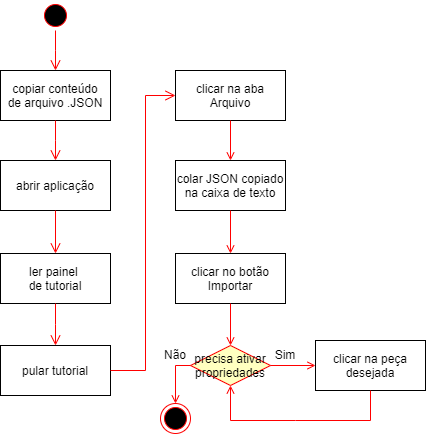

The diagram above was exported from draw.io. Its source (the exported page's mxGraphModel, read from the mxfile embedded in the PNG):
<mxGraphModel dx="880" dy="521" grid="1" gridSize="10" guides="1" tooltips="1" connect="1" arrows="1" fold="1" page="1" pageScale="1" pageWidth="1169" pageHeight="826" background="none" math="0" shadow="0">
  <root>
    <mxCell id="0" />
    <mxCell id="1" parent="0" />
    <mxCell id="zscKiEwWfd5TCdISiovu-48" value="" style="ellipse;shape=startState;fillColor=#000000;strokeColor=#ff0000;" parent="1" vertex="1">
      <mxGeometry x="265" y="10" width="30" height="30" as="geometry" />
    </mxCell>
    <mxCell id="zscKiEwWfd5TCdISiovu-51" value="colar JSON copiado&#10;na caixa de texto" style="" parent="1" vertex="1">
      <mxGeometry x="400" y="170" width="110" height="50" as="geometry" />
    </mxCell>
    <mxCell id="zscKiEwWfd5TCdISiovu-54" value="ler painel &#10;de tutorial" style="" parent="1" vertex="1">
      <mxGeometry x="225" y="263" width="110" height="50" as="geometry" />
    </mxCell>
    <mxCell id="zscKiEwWfd5TCdISiovu-56" value="" style="ellipse;shape=endState;fillColor=#000000;strokeColor=#ff0000" parent="1" vertex="1">
      <mxGeometry x="385" y="413" width="30" height="30" as="geometry" />
    </mxCell>
    <mxCell id="FVtXL2l5g4kQyS-cMRPu-20" value="pular tutorial" style="" parent="1" vertex="1">
      <mxGeometry x="225" y="355" width="110" height="50" as="geometry" />
    </mxCell>
    <mxCell id="FVtXL2l5g4kQyS-cMRPu-21" value="" style="edgeStyle=elbowEdgeStyle;elbow=horizontal;verticalAlign=bottom;endArrow=open;endSize=8;strokeColor=#FF0000;endFill=1;rounded=0;entryX=0.5;entryY=0;entryDx=0;entryDy=0;exitX=0.5;exitY=1;exitDx=0;exitDy=0;" parent="1" source="zscKiEwWfd5TCdISiovu-54" target="FVtXL2l5g4kQyS-cMRPu-20" edge="1">
      <mxGeometry x="-64.5" y="-88" as="geometry">
        <mxPoint x="290.5" y="83" as="targetPoint" />
        <mxPoint x="290.5" y="43" as="sourcePoint" />
      </mxGeometry>
    </mxCell>
    <mxCell id="FVtXL2l5g4kQyS-cMRPu-22" value="clicar na aba&#10;Arquivo" style="" parent="1" vertex="1">
      <mxGeometry x="400" y="80" width="110" height="50" as="geometry" />
    </mxCell>
    <mxCell id="FVtXL2l5g4kQyS-cMRPu-23" value="" style="edgeStyle=elbowEdgeStyle;elbow=horizontal;verticalAlign=bottom;endArrow=open;endSize=8;strokeColor=#FF0000;endFill=1;rounded=0;entryX=0;entryY=0.5;entryDx=0;entryDy=0;exitX=1;exitY=0.5;exitDx=0;exitDy=0;" parent="1" source="FVtXL2l5g4kQyS-cMRPu-20" target="FVtXL2l5g4kQyS-cMRPu-22" edge="1">
      <mxGeometry x="-64.5" y="-88" as="geometry">
        <mxPoint x="290.5" y="173" as="targetPoint" />
        <mxPoint x="290.5" y="133" as="sourcePoint" />
        <Array as="points">
          <mxPoint x="370" y="210" />
        </Array>
      </mxGeometry>
    </mxCell>
    <mxCell id="FVtXL2l5g4kQyS-cMRPu-24" value="" style="endArrow=open;strokeColor=#FF0000;endFill=1;rounded=0;exitX=0.5;exitY=1;exitDx=0;exitDy=0;entryX=0.5;entryY=0;entryDx=0;entryDy=0;" parent="1" source="FVtXL2l5g4kQyS-cMRPu-22" target="zscKiEwWfd5TCdISiovu-51" edge="1">
      <mxGeometry relative="1" as="geometry">
        <mxPoint x="290.5" y="403" as="sourcePoint" />
        <mxPoint x="290.5" y="473" as="targetPoint" />
      </mxGeometry>
    </mxCell>
    <mxCell id="FVtXL2l5g4kQyS-cMRPu-25" value="clicar no botão&#10;Importar" style="" parent="1" vertex="1">
      <mxGeometry x="400" y="263" width="110" height="50" as="geometry" />
    </mxCell>
    <mxCell id="FVtXL2l5g4kQyS-cMRPu-35" value="" style="edgeStyle=elbowEdgeStyle;elbow=horizontal;verticalAlign=bottom;endArrow=open;endSize=8;strokeColor=#FF0000;endFill=1;rounded=0;entryX=0.5;entryY=0;entryDx=0;entryDy=0;exitX=0.5;exitY=1;exitDx=0;exitDy=0;" parent="1" source="zscKiEwWfd5TCdISiovu-48" target="MXa-_3h9uUCsDdxJCAfm-20" edge="1">
      <mxGeometry x="-64.5" y="-88" as="geometry">
        <mxPoint x="290" y="173" as="targetPoint" />
        <mxPoint x="290" y="133" as="sourcePoint" />
      </mxGeometry>
    </mxCell>
    <mxCell id="MXa-_3h9uUCsDdxJCAfm-20" value="copiar conteúdo&#10;de arquivo .JSON" style="" parent="1" vertex="1">
      <mxGeometry x="225" y="80" width="110" height="50" as="geometry" />
    </mxCell>
    <mxCell id="MXa-_3h9uUCsDdxJCAfm-21" value="abrir aplicação" style="" parent="1" vertex="1">
      <mxGeometry x="225" y="170" width="110" height="50" as="geometry" />
    </mxCell>
    <mxCell id="MXa-_3h9uUCsDdxJCAfm-22" value="" style="edgeStyle=elbowEdgeStyle;elbow=horizontal;verticalAlign=bottom;endArrow=open;endSize=8;strokeColor=#FF0000;endFill=1;rounded=0;entryX=0.5;entryY=0;entryDx=0;entryDy=0;exitX=0.5;exitY=1;exitDx=0;exitDy=0;" parent="1" source="MXa-_3h9uUCsDdxJCAfm-20" target="MXa-_3h9uUCsDdxJCAfm-21" edge="1">
      <mxGeometry x="-64.5" y="-88" as="geometry">
        <mxPoint x="290" y="90" as="targetPoint" />
        <mxPoint x="290" y="50" as="sourcePoint" />
      </mxGeometry>
    </mxCell>
    <mxCell id="MXa-_3h9uUCsDdxJCAfm-23" value="" style="edgeStyle=elbowEdgeStyle;elbow=horizontal;verticalAlign=bottom;endArrow=open;endSize=8;strokeColor=#FF0000;endFill=1;rounded=0;entryX=0.5;entryY=0;entryDx=0;entryDy=0;exitX=0.5;exitY=1;exitDx=0;exitDy=0;" parent="1" source="MXa-_3h9uUCsDdxJCAfm-21" target="zscKiEwWfd5TCdISiovu-54" edge="1">
      <mxGeometry x="-64.5" y="-88" as="geometry">
        <mxPoint x="290" y="167" as="targetPoint" />
        <mxPoint x="290" y="140" as="sourcePoint" />
      </mxGeometry>
    </mxCell>
    <mxCell id="MXa-_3h9uUCsDdxJCAfm-24" value="" style="endArrow=open;strokeColor=#FF0000;endFill=1;rounded=0;exitX=0.5;exitY=1;exitDx=0;exitDy=0;entryX=0.5;entryY=0;entryDx=0;entryDy=0;" parent="1" source="zscKiEwWfd5TCdISiovu-51" target="FVtXL2l5g4kQyS-cMRPu-25" edge="1">
      <mxGeometry relative="1" as="geometry">
        <mxPoint x="465" y="140" as="sourcePoint" />
        <mxPoint x="465" y="180" as="targetPoint" />
      </mxGeometry>
    </mxCell>
    <mxCell id="lMOtGRsYzKzZPWZCnPVe-1" value="precisa ativar&#10;propriedades" style="rhombus;fillColor=#ffffc0;strokeColor=#ff0000;" vertex="1" parent="1">
      <mxGeometry x="415" y="355" width="80" height="40" as="geometry" />
    </mxCell>
    <mxCell id="lMOtGRsYzKzZPWZCnPVe-2" value="clicar na peça&#10;desejada" style="" vertex="1" parent="1">
      <mxGeometry x="540" y="350" width="110" height="50" as="geometry" />
    </mxCell>
    <mxCell id="lMOtGRsYzKzZPWZCnPVe-4" value="" style="endArrow=open;strokeColor=#FF0000;endFill=1;rounded=0;exitX=0.5;exitY=1;exitDx=0;exitDy=0;entryX=0.5;entryY=0;entryDx=0;entryDy=0;" edge="1" parent="1" source="FVtXL2l5g4kQyS-cMRPu-25" target="lMOtGRsYzKzZPWZCnPVe-1">
      <mxGeometry relative="1" as="geometry">
        <mxPoint x="465" y="140" as="sourcePoint" />
        <mxPoint x="465" y="180" as="targetPoint" />
      </mxGeometry>
    </mxCell>
    <mxCell id="lMOtGRsYzKzZPWZCnPVe-5" value="" style="endArrow=open;strokeColor=#FF0000;endFill=1;rounded=0;exitX=1;exitY=0.5;exitDx=0;exitDy=0;entryX=0;entryY=0.5;entryDx=0;entryDy=0;" edge="1" parent="1" source="lMOtGRsYzKzZPWZCnPVe-1" target="lMOtGRsYzKzZPWZCnPVe-2">
      <mxGeometry relative="1" as="geometry">
        <mxPoint x="475" y="150" as="sourcePoint" />
        <mxPoint x="475" y="190" as="targetPoint" />
      </mxGeometry>
    </mxCell>
    <mxCell id="lMOtGRsYzKzZPWZCnPVe-8" value="" style="endArrow=open;strokeColor=#FF0000;endFill=1;rounded=0;exitX=0.5;exitY=1;exitDx=0;exitDy=0;entryX=0.5;entryY=1;entryDx=0;entryDy=0;" edge="1" parent="1" source="lMOtGRsYzKzZPWZCnPVe-2" target="lMOtGRsYzKzZPWZCnPVe-1">
      <mxGeometry relative="1" as="geometry">
        <mxPoint x="465" y="323" as="sourcePoint" />
        <mxPoint x="465" y="370" as="targetPoint" />
        <Array as="points">
          <mxPoint x="595" y="430" />
          <mxPoint x="520" y="430" />
          <mxPoint x="455" y="430" />
        </Array>
      </mxGeometry>
    </mxCell>
    <mxCell id="lMOtGRsYzKzZPWZCnPVe-12" value="" style="endArrow=open;strokeColor=#FF0000;endFill=1;rounded=0;exitX=0;exitY=0.5;exitDx=0;exitDy=0;entryX=0.5;entryY=0;entryDx=0;entryDy=0;" edge="1" parent="1" source="lMOtGRsYzKzZPWZCnPVe-1" target="zscKiEwWfd5TCdISiovu-56">
      <mxGeometry relative="1" as="geometry">
        <mxPoint x="465" y="230" as="sourcePoint" />
        <mxPoint x="465" y="273" as="targetPoint" />
        <Array as="points">
          <mxPoint x="400" y="375" />
        </Array>
      </mxGeometry>
    </mxCell>
    <mxCell id="lMOtGRsYzKzZPWZCnPVe-14" value="&lt;font face=&quot;Helvetica&quot;&gt;Não&lt;/font&gt;" style="text;html=1;align=center;verticalAlign=middle;whiteSpace=wrap;rounded=0;fontFamily=Architects Daughter;fontSource=https%3A%2F%2Ffonts.googleapis.com%2Fcss%3Ffamily%3DArchitects%2BDaughter;" vertex="1" parent="1">
      <mxGeometry x="370" y="350" width="60" height="30" as="geometry" />
    </mxCell>
    <mxCell id="lMOtGRsYzKzZPWZCnPVe-16" value="&lt;font face=&quot;Helvetica&quot;&gt;Sim&lt;/font&gt;&lt;span style=&quot;color: rgba(0, 0, 0, 0); font-family: monospace; font-size: 0px; text-align: start; text-wrap: nowrap;&quot;&gt;%3CmxGraphModel%3E%3Croot%3E%3CmxCell%20id%3D%220%22%2F%3E%3CmxCell%20id%3D%221%22%20parent%3D%220%22%2F%3E%3CmxCell%20id%3D%222%22%20value%3D%22%22%20style%3D%22endArrow%3Dopen%3BstrokeColor%3D%23FF0000%3BendFill%3D1%3Brounded%3D0%3BexitX%3D0.5%3BexitY%3D1%3BexitDx%3D0%3BexitDy%3D0%3BentryX%3D0.5%3BentryY%3D0%3BentryDx%3D0%3BentryDy%3D0%3B%22%20edge%3D%221%22%20parent%3D%221%22%3E%3CmxGeometry%20relative%3D%221%22%20as%3D%22geometry%22%3E%3CmxPoint%20x%3D%22455%22%20y%3D%22220%22%20as%3D%22sourcePoint%22%2F%3E%3CmxPoint%20x%3D%22455%22%20y%3D%22263%22%20as%3D%22targetPoint%22%2F%3E%3C%2FmxGeometry%3E%3C%2FmxCell%3E%3C%2Froot%3E%3C%2FmxGraphModel%3E&lt;/span&gt;" style="text;html=1;align=center;verticalAlign=middle;whiteSpace=wrap;rounded=0;fontFamily=Architects Daughter;fontSource=https%3A%2F%2Ffonts.googleapis.com%2Fcss%3Ffamily%3DArchitects%2BDaughter;" vertex="1" parent="1">
      <mxGeometry x="480" y="350" width="60" height="30" as="geometry" />
    </mxCell>
  </root>
</mxGraphModel>